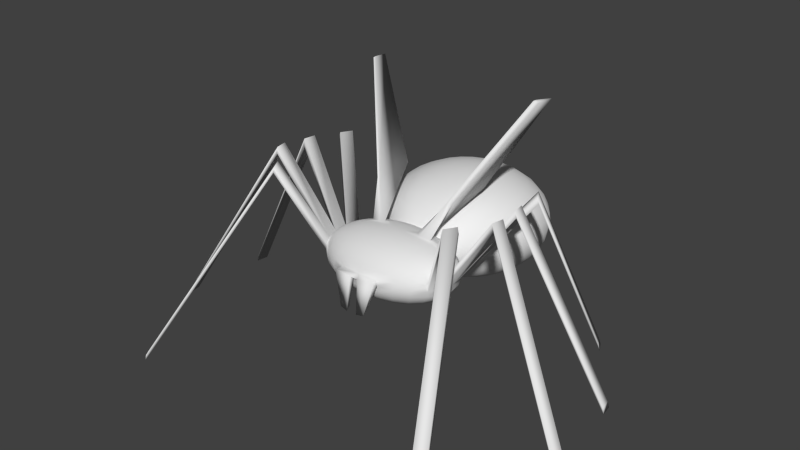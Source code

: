 # Source: spider.blend  (saved by Blender 2.69.0; exported with 4.5.12 LTS)
import bpy
from mathutils import Matrix  # noqa: F401  (used for matrix-valued properties, if any)

bpy.ops.wm.read_factory_settings(use_empty=True)
scene = bpy.context.scene
scene.name = 'Scene'

# ---- collections
col_collection_1 = bpy.data.collections.new('Collection 1'); scene.collection.children.link(col_collection_1)

# ---- world
world_world = bpy.data.worlds.new('World'); scene.world = world_world
world_world.color = (0.05088, 0.05088, 0.05088)
world_world.use_sun_shadow = False
world_world.sun_shadow_jitter_overblur = 0.0
world_world.cycles.sampling_method = 'MANUAL'
world_world.cycles.sample_map_resolution = 256

# ---- meshes
me_sphere_001 = bpy.data.meshes.new('Sphere.001')
me_sphere_001.from_pydata([(-0.07106, 0.571, 0.2862), (-0.1516, 0.571, 0.2709), (-0.2258, 0.571, 0.246), (-0.2908, 0.571, 0.2125), (-0.3442, 0.571, 0.1716), (-0.3839, 0.571, 0.125), (-0.4083, 0.571, 0.07449), (-0.4165, 0.571, 0.02192), (-0.4083, 0.571, -0.03065), (-0.3839, 0.571, -0.0812), (-0.3442, 0.571, -0.1278), (-0.2908, 0.571, -0.1686), (-0.2258, 0.571, -0.2021), (-0.1516, 0.571, -0.227), (-0.07106, 0.571, -0.2424), (-0.0682, 0.5927, 0.2862), (-0.146, 0.6135, 0.2709), (-0.2177, 0.6327, 0.246), (-0.2805, 0.6496, 0.2125), (-0.332, 0.6634, 0.1716), (-0.3703, 0.6736, 0.125), (-0.3939, 0.68, 0.07449), (-0.4019, 0.6821, 0.02192), (-0.3939, 0.68, -0.03065), (-0.3703, 0.6736, -0.0812), (-0.332, 0.6634, -0.1278), (-0.2805, 0.6496, -0.1686), (-0.2177, 0.6327, -0.2021), (-0.146, 0.6135, -0.227), (-0.0682, 0.5927, -0.2424), (-0.05984, 0.6129, 0.2862), (-0.1296, 0.6531, 0.2709), (-0.1938, 0.6902, 0.246), (-0.2502, 0.7228, 0.2125), (-0.2964, 0.7494, 0.1716), (-0.3307, 0.7693, 0.125), (-0.3519, 0.7815, 0.07449), (-0.359, 0.7856, 0.02192), (-0.3519, 0.7815, -0.03065), (-0.3307, 0.7693, -0.0812), (-0.2964, 0.7494, -0.1278), (-0.2502, 0.7228, -0.1686), (-0.1938, 0.6902, -0.2021), (-0.1296, 0.6531, -0.227), (-0.05984, 0.6129, -0.2424), (-0.04653, 0.6302, 0.2862), (-0.1035, 0.6872, 0.2709), (-0.1559, 0.7396, 0.246), (-0.2019, 0.7856, 0.2125), (-0.2397, 0.8234, 0.1716), (-0.2677, 0.8514, 0.125), (-0.285, 0.8687, 0.07449), (-0.2908, 0.8745, 0.02192), (-0.285, 0.8687, -0.03065), (-0.2677, 0.8514, -0.0812), (-0.2397, 0.8234, -0.1278), (-0.2019, 0.7856, -0.1686), (-0.1559, 0.7396, -0.2021), (-0.1035, 0.6872, -0.227), (-0.04653, 0.6302, -0.2424), (-0.02919, 0.6435, 0.2862), (-0.06945, 0.7133, 0.2709), (-0.1065, 0.7775, 0.246), (-0.1391, 0.8338, 0.2125), (-0.1658, 0.8801, 0.1716), (-0.1856, 0.9144, 0.125), (-0.1978, 0.9356, 0.07449), (-0.2019, 0.9427, 0.02192), (-0.1978, 0.9356, -0.03065), (-0.1856, 0.9144, -0.0812), (-0.1658, 0.8801, -0.1278), (-0.1391, 0.8338, -0.1686), (-0.1065, 0.7775, -0.2021), (-0.06945, 0.7133, -0.227), (-0.02919, 0.6435, -0.2424), (0.01268, 0.571, -0.2476), (-0.008994, 0.6519, 0.2862), (-0.02983, 0.7297, 0.2709), (-0.04904, 0.8013, 0.246), (-0.06587, 0.8642, 0.2125), (-0.07969, 0.9157, 0.1716), (-0.08995, 0.954, 0.125), (-0.09627, 0.9776, 0.07449), (-0.09841, 0.9856, 0.02192), (-0.09627, 0.9776, -0.03065), (-0.08995, 0.954, -0.0812), (-0.07969, 0.9157, -0.1278), (-0.06587, 0.8642, -0.1686), (-0.04904, 0.8013, -0.2021), (-0.02983, 0.7297, -0.227), (-0.008994, 0.6519, -0.2424), (0.01268, 0.6547, 0.2862), (0.01268, 0.7353, 0.2709), (0.01268, 0.8095, 0.246), (0.01268, 0.8745, 0.2125), (0.01268, 0.9279, 0.1716), (0.01268, 0.9675, 0.125), (0.01268, 0.992, 0.07449), (0.01268, 1.0, 0.02192), (0.01268, 0.992, -0.03065), (0.01268, 0.9675, -0.0812), (0.01268, 0.9279, -0.1278), (0.01268, 0.8745, -0.1686), (0.01268, 0.8095, -0.2021), (0.01268, 0.7353, -0.227), (0.01268, 0.6547, -0.2424), (0.03435, 0.6519, 0.2862), (0.05519, 0.7297, 0.2709), (0.0744, 0.8013, 0.246), (0.09123, 0.8642, 0.2125), (0.105, 0.9157, 0.1716), (0.1153, 0.954, 0.125), (0.1216, 0.9776, 0.07449), (0.1238, 0.9856, 0.02192), (0.1216, 0.9776, -0.03065), (0.1153, 0.954, -0.0812), (0.105, 0.9157, -0.1278), (0.09123, 0.8642, -0.1686), (0.0744, 0.8013, -0.2021), (0.05519, 0.7297, -0.227), (0.03435, 0.6519, -0.2424), (0.05455, 0.6435, 0.2862), (0.0948, 0.7133, 0.2709), (0.1319, 0.7775, 0.246), (0.1644, 0.8338, 0.2125), (0.1911, 0.8801, 0.1716), (0.2109, 0.9144, 0.125), (0.2232, 0.9356, 0.07449), (0.2273, 0.9427, 0.02192), (0.2232, 0.9356, -0.03065), (0.2109, 0.9144, -0.0812), (0.1911, 0.8801, -0.1278), (0.1644, 0.8338, -0.1686), (0.1319, 0.7775, -0.2021), (0.0948, 0.7133, -0.227), (0.05455, 0.6435, -0.2424), (0.07189, 0.6302, 0.2862), (0.1288, 0.6872, 0.2709), (0.1813, 0.7396, 0.246), (0.2273, 0.7856, 0.2125), (0.265, 0.8234, 0.1716), (0.2931, 0.8514, 0.125), (0.3103, 0.8687, 0.07449), (0.3162, 0.8745, 0.02192), (0.3103, 0.8687, -0.03065), (0.2931, 0.8514, -0.0812), (0.265, 0.8234, -0.1278), (0.2273, 0.7856, -0.1686), (0.1813, 0.7396, -0.2021), (0.1288, 0.6872, -0.227), (0.07189, 0.6302, -0.2424), (0.08519, 0.6129, 0.2862), (0.1549, 0.6531, 0.2709), (0.2192, 0.6902, 0.246), (0.2755, 0.7228, 0.2125), (0.3217, 0.7494, 0.1716), (0.3561, 0.7693, 0.125), (0.3772, 0.7815, 0.07449), (0.3844, 0.7856, 0.02192), (0.3772, 0.7815, -0.03065), (0.3561, 0.7693, -0.0812), (0.3217, 0.7494, -0.1278), (0.2755, 0.7228, -0.1686), (0.2192, 0.6902, -0.2021), (0.1549, 0.6531, -0.227), (0.08519, 0.6129, -0.2424), (0.09356, 0.5927, 0.2862), (0.1713, 0.6135, 0.2709), (0.243, 0.6327, 0.246), (0.3058, 0.6496, 0.2125), (0.3574, 0.6634, 0.1716), (0.3957, 0.6736, 0.125), (0.4193, 0.68, 0.07449), (0.4273, 0.6821, 0.02192), (0.4193, 0.68, -0.03065), (0.3957, 0.6736, -0.0812), (0.3574, 0.6634, -0.1278), (0.3058, 0.6496, -0.1686), (0.243, 0.6327, -0.2021), (0.1713, 0.6135, -0.227), (0.09356, 0.5927, -0.2424), (0.09641, 0.571, 0.2862), (0.1769, 0.571, 0.2709), (0.2511, 0.571, 0.246), (0.3162, 0.571, 0.2125), (0.3696, 0.571, 0.1716), (0.4092, 0.571, 0.125), (0.4336, 0.571, 0.07449), (0.4419, 0.571, 0.02192), (0.4336, 0.571, -0.03065), (0.4092, 0.571, -0.0812), (0.3696, 0.571, -0.1278), (0.3162, 0.571, -0.1686), (0.2511, 0.571, -0.2021), (0.1769, 0.571, -0.227), (0.09641, 0.571, -0.2424), (0.09356, 0.5493, 0.2862), (0.1713, 0.5285, 0.2709), (0.243, 0.5093, 0.246), (0.3058, 0.4925, 0.2125), (0.3574, 0.4786, 0.1716), (0.3957, 0.4684, 0.125), (0.4193, 0.4621, 0.07449), (0.4273, 0.4599, 0.02192), (0.4193, 0.4621, -0.03065), (0.3957, 0.4684, -0.0812), (0.3574, 0.4786, -0.1278), (0.3058, 0.4925, -0.1686), (0.243, 0.5093, -0.2021), (0.1713, 0.5285, -0.227), (0.09356, 0.5493, -0.2424), (0.08519, 0.5291, 0.2862), (0.1549, 0.4889, 0.2709), (0.2192, 0.4518, 0.246), (0.2755, 0.4193, 0.2125), (0.3217, 0.3926, 0.1716), (0.3561, 0.3727, 0.125), (0.3772, 0.3605, 0.07449), (0.3844, 0.3564, 0.02192), (0.3772, 0.3605, -0.03065), (0.3561, 0.3727, -0.0812), (0.3217, 0.3926, -0.1278), (0.2755, 0.4193, -0.1686), (0.2192, 0.4518, -0.2021), (0.1549, 0.4889, -0.227), (0.08519, 0.5291, -0.2424), (0.07189, 0.5118, 0.2862), (0.1288, 0.4549, 0.2709), (0.1813, 0.4024, 0.246), (0.2273, 0.3564, 0.2125), (0.265, 0.3187, 0.1716), (0.2931, 0.2906, 0.125), (0.3103, 0.2733, 0.07449), (0.3162, 0.2675, 0.02192), (0.3103, 0.2733, -0.03065), (0.2931, 0.2906, -0.0812), (0.265, 0.3187, -0.1278), (0.2273, 0.3564, -0.1686), (0.1813, 0.4024, -0.2021), (0.1288, 0.4549, -0.227), (0.07189, 0.5118, -0.2424), (0.05455, 0.4985, 0.2862), (0.0948, 0.4288, 0.2709), (0.1319, 0.3645, 0.246), (0.1644, 0.3082, 0.2125), (0.1911, 0.2619, 0.1716), (0.2109, 0.2276, 0.125), (0.2232, 0.2064, 0.07449), (0.2273, 0.1993, 0.02192), (0.2232, 0.2064, -0.03065), (0.2109, 0.2276, -0.0812), (0.1911, 0.2619, -0.1278), (0.1644, 0.3082, -0.1686), (0.1319, 0.3645, -0.2021), (0.0948, 0.4288, -0.227), (0.05455, 0.4985, -0.2424), (0.03435, 0.4901, 0.2862), (0.05519, 0.4124, 0.2709), (0.07439, 0.3407, 0.246), (0.09123, 0.2779, 0.2125), (0.105, 0.2263, 0.1716), (0.1153, 0.188, 0.125), (0.1216, 0.1644, 0.07449), (0.1238, 0.1564, 0.02192), (0.1216, 0.1644, -0.03065), (0.1153, 0.188, -0.0812), (0.105, 0.2263, -0.1278), (0.09123, 0.2779, -0.1686), (0.07439, 0.3407, -0.2021), (0.05519, 0.4124, -0.227), (0.03435, 0.4901, -0.2424), (0.01268, 0.4873, 0.2862), (0.01268, 0.4068, 0.2709), (0.01268, 0.3326, 0.246), (0.01268, 0.2675, 0.2125), (0.01268, 0.2141, 0.1716), (0.01268, 0.1745, 0.125), (0.01268, 0.15, 0.07449), (0.01268, 0.1418, 0.02192), (0.01268, 0.15, -0.03065), (0.01268, 0.1745, -0.0812), (0.01268, 0.2141, -0.1278), (0.01268, 0.2675, -0.1686), (0.01268, 0.3326, -0.2021), (0.01268, 0.4068, -0.227), (0.01268, 0.4873, -0.2424), (-0.008994, 0.4901, 0.2862), (-0.02983, 0.4124, 0.2709), (-0.04904, 0.3407, 0.246), (-0.06587, 0.2779, 0.2125), (-0.07969, 0.2263, 0.1716), (-0.08995, 0.188, 0.125), (-0.09627, 0.1644, 0.07449), (-0.09841, 0.1564, 0.02192), (-0.09627, 0.1644, -0.03065), (-0.08995, 0.188, -0.0812), (-0.07969, 0.2263, -0.1278), (-0.06587, 0.2779, -0.1686), (-0.04904, 0.3407, -0.2021), (-0.02983, 0.4124, -0.227), (-0.008994, 0.4901, -0.2424), (-0.02919, 0.4985, 0.2862), (-0.06945, 0.4288, 0.2709), (-0.1065, 0.3645, 0.246), (-0.1391, 0.3082, 0.2125), (-0.1658, 0.2619, 0.1716), (-0.1856, 0.2276, 0.125), (-0.1978, 0.2064, 0.07449), (-0.2019, 0.1993, 0.02192), (-0.1978, 0.2064, -0.03065), (-0.1856, 0.2276, -0.0812), (-0.1658, 0.2619, -0.1278), (-0.1391, 0.3082, -0.1686), (-0.1065, 0.3645, -0.2021), (-0.06945, 0.4288, -0.227), (-0.02919, 0.4985, -0.2424), (-0.04653, 0.5118, 0.2862), (-0.1035, 0.4549, 0.2709), (-0.1559, 0.4024, 0.246), (-0.2019, 0.3564, 0.2125), (-0.2397, 0.3187, 0.1716), (-0.2677, 0.2906, 0.125), (-0.285, 0.2733, 0.07449), (-0.2908, 0.2675, 0.02192), (-0.285, 0.2733, -0.03065), (-0.2677, 0.2906, -0.0812), (-0.2397, 0.3187, -0.1278), (-0.2019, 0.3564, -0.1686), (-0.1559, 0.4024, -0.2021), (-0.1035, 0.4549, -0.227), (-0.04653, 0.5118, -0.2424), (0.01268, 0.571, 0.2914), (-0.05984, 0.5291, 0.2862), (-0.1296, 0.4889, 0.2709), (-0.1938, 0.4518, 0.246), (-0.2502, 0.4193, 0.2125), (-0.2964, 0.3926, 0.1716), (-0.3307, 0.3727, 0.125), (-0.3519, 0.3605, 0.07449), (-0.359, 0.3564, 0.02192), (-0.3519, 0.3605, -0.03065), (-0.3307, 0.3727, -0.0812), (-0.2964, 0.3926, -0.1278), (-0.2502, 0.4193, -0.1686), (-0.1938, 0.4518, -0.2021), (-0.1296, 0.4889, -0.227), (-0.05984, 0.5291, -0.2424), (-0.0682, 0.5493, 0.2862), (-0.146, 0.5285, 0.2709), (-0.2177, 0.5093, 0.246), (-0.2805, 0.4925, 0.2125), (-0.332, 0.4786, 0.1716), (-0.3703, 0.4684, 0.125), (-0.3939, 0.4621, 0.07449), (-0.4019, 0.4599, 0.02192), (-0.3939, 0.4621, -0.03065), (-0.3703, 0.4684, -0.0812), (-0.332, 0.4786, -0.1278), (-0.2805, 0.4925, -0.1686), (-0.2177, 0.5093, -0.2021), (-0.146, 0.5285, -0.227), (-0.0682, 0.5493, -0.2424), (-0.07151, 1.49e-07, 0.1602), (-0.1402, 1.49e-07, 0.1509), (-0.2035, 1.49e-07, 0.1358), (-0.259, 1.49e-07, 0.1155), (-0.3045, 1.49e-07, 0.09072), (-0.3384, 1.49e-07, 0.06249), (-0.3592, 1.49e-07, 0.03186), (-0.3662, 1.49e-07, 1.118e-08), (-0.3612, 1.49e-07, -0.03186), (-0.3428, 1.49e-07, -0.06249), (-0.3145, 1.49e-07, -0.09072), (-0.2731, 1.49e-07, -0.1155), (-0.2233, 1.49e-07, -0.1358), (-0.1487, 1.49e-07, -0.1509), (-0.07358, 1.49e-07, -0.1602), (-0.06908, 0.01246, 0.1602), (-0.1354, 0.02445, 0.1509), (-0.1966, 0.03549, 0.1358), (-0.2502, 0.04517, 0.1155), (-0.2941, 0.05312, 0.09072), (-0.3268, 0.05902, 0.06249), (-0.349, 0.06265, 0.03186), (-0.3566, 0.06388, 1.118e-08), (-0.3517, 0.06265, -0.03186), (-0.3372, 0.05902, -0.06249), (-0.3106, 0.05312, -0.09072), (-0.2719, 0.04517, -0.1155), (-0.214, 0.03549, -0.1358), (-0.1424, 0.02445, -0.1509), (-0.07043, 0.01246, -0.1602), (-0.06194, 0.02408, 0.1602), (-0.1214, 0.04723, 0.1509), (-0.1762, 0.06856, 0.1358), (-0.2243, 0.08726, 0.1155), (-0.2637, 0.1026, 0.09072), (-0.2952, 0.114, 0.06249), (-0.3156, 0.121, 0.03186), (-0.327, 0.1234, 1.118e-08), (-0.3243, 0.121, -0.03186), (-0.3114, 0.114, -0.06249), (-0.2903, 0.1026, -0.09072), (-0.2439, 0.08726, -0.1155), (-0.1887, 0.06856, -0.1358), (-0.1265, 0.04723, -0.1509), (-0.06263, 0.02408, -0.1602), (-0.05059, 0.03405, 0.1602), (-0.09916, 0.06679, 0.1509), (-0.1439, 0.09696, 0.1358), (-0.1832, 0.1234, 0.1155), (-0.2154, 0.1451, 0.09072), (-0.2414, 0.1612, 0.06249), (-0.2618, 0.1712, 0.03186), (-0.2753, 0.1745, 1.118e-08), (-0.2728, 0.1712, -0.03186), (-0.2561, 0.1612, -0.06249), (-0.2291, 0.1451, -0.09072), (-0.1933, 0.1234, -0.1155), (-0.1503, 0.09696, -0.1358), (-0.1022, 0.06679, -0.1509), (-0.05078, 0.03405, -0.1602), (-0.0358, 0.0417, 0.1602), (-0.07014, 0.0818, 0.1509), (-0.1018, 0.1188, 0.1358), (-0.1295, 0.1511, 0.1155), (-0.1543, 0.1777, 0.09072), (-0.174, 0.1975, 0.06249), (-0.185, 0.2096, 0.03186), (-0.1888, 0.2138, 1.118e-08), (-0.185, 0.2096, -0.03186), (-0.174, 0.1975, -0.06249), (-0.1562, 0.1777, -0.09072), (-0.1324, 0.1511, -0.1155), (-0.1036, 0.1188, -0.1358), (-0.07099, 0.0818, -0.1509), (-0.0358, 0.0417, -0.1602), (-0.01857, 0.04651, 0.1602), (-0.03634, 0.09124, 0.1509), (-0.05273, 0.1325, 0.1358), (-0.06709, 0.1686, 0.1155), (-0.07887, 0.1982, 0.09072), (-0.08763, 0.2203, 0.06249), (-0.09302, 0.2338, 0.03186), (-0.09484, 0.2384, 1.118e-08), (-0.09302, 0.2338, -0.03186), (-0.08763, 0.2203, -0.06249), (-0.07887, 0.1982, -0.09072), (-0.06709, 0.1686, -0.1155), (-0.05273, 0.1325, -0.1358), (-0.03634, 0.09124, -0.1509), (-0.01857, 0.04651, -0.1602), (-0.01857, -0.04651, 0.1602), (-0.03634, -0.09124, 0.1509), (-0.05273, -0.1325, 0.1358), (-0.06709, -0.1686, 0.1155), (-0.07887, -0.1982, 0.09072), (-0.08763, -0.2203, 0.06249), (-0.09302, -0.2338, 0.03186), (-0.09485, -0.2384, 1.118e-08), (-0.09302, -0.2338, -0.03186), (-0.08763, -0.2203, -0.06249), (-0.07887, -0.1982, -0.09072), (-0.06892, -0.1686, -0.1155), (-0.05273, -0.1325, -0.1358), (-0.03634, -0.09124, -0.1509), (-0.01857, -0.04651, -0.1602), (-0.0358, -0.0417, 0.1602), (-0.07014, -0.0818, 0.1509), (-0.1018, -0.1188, 0.1358), (-0.1295, -0.1511, 0.1155), (-0.1523, -0.1777, 0.09072), (-0.1692, -0.1975, 0.06249), (-0.1796, -0.2096, 0.03186), (-0.1832, -0.2138, 1.118e-08), (-0.1796, -0.2096, -0.03186), (-0.1692, -0.1975, -0.06249), (-0.1523, -0.1777, -0.09072), (-0.1315, -0.1511, -0.1155), (-0.1036, -0.1188, -0.1358), (-0.07099, -0.0818, -0.1509), (-0.0358, -0.0417, -0.1602), (-0.05059, -0.03405, 0.1602), (-0.09916, -0.06679, 0.1509), (-0.1439, -0.09696, 0.1358), (-0.1832, -0.1234, 0.1155), (-0.2154, -0.1451, 0.09072), (-0.2393, -0.1612, 0.06249), (-0.254, -0.1712, 0.03186), (-0.259, -0.1745, 1.118e-08), (-0.254, -0.1712, -0.03186), (-0.2393, -0.1612, -0.06249), (-0.2174, -0.1451, -0.09072), (-0.1869, -0.1234, -0.1155), (-0.1503, -0.09696, -0.1358), (-0.1022, -0.06679, -0.1509), (-0.05078, -0.03405, -0.1602), (-0.06194, -0.02408, 0.1602), (-0.1214, -0.04723, 0.1509), (-0.1762, -0.06856, 0.1358), (-0.2243, -0.08726, 0.1155), (-0.2637, -0.1026, 0.09072), (-0.293, -0.114, 0.06249), (-0.3111, -0.121, 0.03186), (-0.3172, -0.1234, 1.118e-08), (-0.3111, -0.121, -0.03186), (-0.293, -0.114, -0.06249), (-0.2659, -0.1026, -0.09072), (-0.233, -0.08726, -0.1155), (-0.188, -0.06856, -0.1358), (-0.1265, -0.04723, -0.1509), (-0.06263, -0.02408, -0.1602), (-0.06908, -0.01246, 0.1602), (-0.1354, -0.02445, 0.1509), (-0.1966, -0.03549, 0.1358), (-0.2502, -0.04517, 0.1155), (-0.2941, -0.05312, 0.09072), (-0.3268, -0.05902, 0.06249), (-0.347, -0.06265, 0.03186), (-0.3537, -0.06388, 1.118e-08), (-0.347, -0.06265, -0.03186), (-0.3289, -0.05902, -0.06249), (-0.2981, -0.05312, -0.09072), (-0.2596, -0.04517, -0.1155), (-0.214, -0.03549, -0.1358), (-0.1424, -0.02445, -0.1509), (-0.07043, -0.01246, -0.1602), (-0.6004, 0.3024, 0.403), (-0.608, 0.3037, 0.3712), (-0.5669, 0.3608, 0.403), (-0.5784, 0.3632, 0.3712), (-0.6325, 0.07685, 0.4324), (-0.6395, 0.07685, 0.4005), (-0.6223, 0.1395, 0.4324), (-0.6299, 0.1407, 0.4005), (-0.6511, -0.04071, 0.4448), (-0.6582, -0.04071, 0.413), (-0.6389, -0.1034, 0.4448), (-0.6457, -0.1046, 0.413), (-0.4993, -0.2631, 0.4342), (-0.5419, -0.2059, 0.4024), (-0.4949, 0.5363, 0.7839), (-0.5054, -0.2654, 0.4024), (-0.5352, -0.2047, 0.4342), (-0.2357, 0.4041, 0.3052), (-0.2132, 0.145, 0.3203), (-0.216, 0.1646, 0.3203), (-0.2274, 0.1664, 0.3052), (-0.4753, 0.441, 0.799), (-0.4866, 0.4428, 0.7839), (-0.4724, 0.4214, 0.799), (-0.8135, -0.881, -0.4384), (-0.8196, -0.8834, -0.4703), (-0.8494, -0.8226, -0.4384), (-0.8562, -0.8238, -0.4703), (-1.151, -0.2485, -0.4376), (-1.158, -0.2485, -0.4695), (-1.139, -0.3112, -0.4376), (-1.146, -0.3124, -0.4695), (-1.107, 0.146, -0.428), (-1.114, 0.146, -0.4598), (-1.097, 0.2086, -0.428), (-1.104, 0.2099, -0.4598), (-0.8272, 0.5796, -0.4269), (-0.8348, 0.5808, -0.4588), (-0.7938, 0.638, -0.4269), (-0.8052, 0.6403, -0.4588), (-0.0225, -0.276, 0.02227), (-0.0225, -0.2507, 0.002351), (-0.1154, -0.2719, 0.02944), (-0.1173, -0.2465, 0.009653), (-0.02792, -0.2948, -0.1556), (-0.02792, -0.2769, -0.1378), (-0.06968, -0.2907, -0.1485), (-0.0715, -0.2728, -0.1305), (0.07151, 1.49e-07, 0.1602), (0.1402, 1.49e-07, 0.1509), (0.2035, 1.49e-07, 0.1358), (0.259, 1.49e-07, 0.1155), (0.3045, 1.49e-07, 0.09072), (0.3384, 1.49e-07, 0.06249), (0.3592, 1.49e-07, 0.03186), (0.3662, 1.49e-07, 1.118e-08), (0.3612, 1.49e-07, -0.03186), (0.3428, 1.49e-07, -0.06249), (0.3145, 1.49e-07, -0.09072), (0.2731, 1.49e-07, -0.1155), (0.2233, 1.49e-07, -0.1358), (0.1487, 1.49e-07, -0.1509), (0.07358, 1.49e-07, -0.1602), (0.06908, 0.01246, 0.1602), (0.1354, 0.02445, 0.1509), (0.1966, 0.03549, 0.1358), (0.2502, 0.04517, 0.1155), (0.2941, 0.05312, 0.09072), (0.3268, 0.05902, 0.06249), (0.349, 0.06265, 0.03186), (0.3566, 0.06388, 1.118e-08), (0.3517, 0.06265, -0.03186), (0.3372, 0.05902, -0.06249), (0.3106, 0.05312, -0.09072), (0.2719, 0.04517, -0.1155), (0.214, 0.03549, -0.1358), (0.1424, 0.02445, -0.1509), (0.07043, 0.01246, -0.1602), (0.06194, 0.02408, 0.1602), (0.1214, 0.04723, 0.1509), (0.1762, 0.06856, 0.1358), (0.2243, 0.08726, 0.1155), (0.2637, 0.1026, 0.09072), (0.2952, 0.114, 0.06249), (0.3156, 0.121, 0.03186), (0.327, 0.1234, 1.118e-08), (0.3243, 0.121, -0.03186), (0.3114, 0.114, -0.06249), (0.2903, 0.1026, -0.09072), (0.2439, 0.08726, -0.1155), (0.1887, 0.06856, -0.1358), (0.1265, 0.04723, -0.1509), (0.06263, 0.02408, -0.1602), (0.05059, 0.03405, 0.1602), (0.09916, 0.06679, 0.1509), (0.1439, 0.09696, 0.1358), (0.1832, 0.1234, 0.1155), (0.2154, 0.1451, 0.09072), (0.2414, 0.1612, 0.06249), (0.2618, 0.1712, 0.03186), (0.2753, 0.1745, 1.118e-08), (0.2728, 0.1712, -0.03186), (0.2561, 0.1612, -0.06249), (0.2291, 0.1451, -0.09072), (0.1933, 0.1234, -0.1155), (0.1503, 0.09696, -0.1358), (0.1022, 0.06679, -0.1509), (0.05078, 0.03405, -0.1602), (0.0358, 0.0417, 0.1602), (0.07014, 0.0818, 0.1509), (0.1018, 0.1188, 0.1358), (0.1295, 0.1511, 0.1155), (0.1543, 0.1777, 0.09072), (0.174, 0.1975, 0.06249), (0.185, 0.2096, 0.03186), (0.1888, 0.2138, 1.118e-08), (0.185, 0.2096, -0.03186), (0.174, 0.1975, -0.06249), (0.1562, 0.1777, -0.09072), (0.1324, 0.1511, -0.1155), (0.1036, 0.1188, -0.1358), (0.07099, 0.0818, -0.1509), (0.0358, 0.0417, -0.1602), (7.944e-05, 1.49e-07, -0.1633), (0.01857, 0.04651, 0.1602), (0.03634, 0.09124, 0.1509), (0.05273, 0.1325, 0.1358), (0.06709, 0.1686, 0.1155), (0.07887, 0.1982, 0.09072), (0.08763, 0.2203, 0.06249), (0.09302, 0.2338, 0.03186), (0.09484, 0.2384, 1.118e-08), (0.09302, 0.2338, -0.03186), (0.08763, 0.2203, -0.06249), (0.07887, 0.1982, -0.09072), (0.06709, 0.1686, -0.1155), (0.05273, 0.1325, -0.1358), (0.03634, 0.09124, -0.1509), (0.01857, 0.04651, -0.1602), (7.942e-05, 0.04815, 0.1602), (7.942e-05, 0.09445, 0.1509), (7.941e-05, 0.1371, 0.1358), (7.939e-05, 0.1745, 0.1155), (7.944e-05, 0.2052, 0.09072), (7.939e-05, 0.228, 0.06249), (7.942e-05, 0.2421, 0.03186), (7.939e-05, 0.2468, 1.118e-08), (7.939e-05, 0.2421, -0.03186), (7.942e-05, 0.228, -0.06249), (7.944e-05, 0.2052, -0.09072), (7.939e-05, 0.1745, -0.1155), (7.941e-05, 0.1371, -0.1358), (7.944e-05, 0.09445, -0.1509), (7.942e-05, 0.04815, -0.1602), (7.947e-05, -0.04815, 0.1602), (7.95e-05, -0.09445, 0.1509), (7.956e-05, -0.1371, 0.1358), (7.96e-05, -0.1745, 0.1155), (7.959e-05, -0.2052, 0.09072), (7.963e-05, -0.228, 0.06249), (7.963e-05, -0.2421, 0.03186), (7.968e-05, -0.2468, 1.118e-08), (7.966e-05, -0.2421, -0.03186), (7.959e-05, -0.228, -0.06249), (7.959e-05, -0.2052, -0.09072), (0.00183, -0.1745, -0.1155), (7.956e-05, -0.1371, -0.1358), (7.951e-05, -0.09445, -0.1509), (7.95e-05, -0.04815, -0.1602), (0.01857, -0.04651, 0.1602), (0.03634, -0.09124, 0.1509), (0.05273, -0.1325, 0.1358), (0.06709, -0.1686, 0.1155), (0.07887, -0.1982, 0.09072), (0.08763, -0.2203, 0.06249), (0.09302, -0.2338, 0.03186), (0.09485, -0.2384, 1.118e-08), (0.09302, -0.2338, -0.03186), (0.08763, -0.2203, -0.06249), (0.07887, -0.1982, -0.09072), (0.06892, -0.1686, -0.1155), (0.05273, -0.1325, -0.1358), (0.03634, -0.09124, -0.1509), (0.01857, -0.04651, -0.1602), (0.0358, -0.0417, 0.1602), (0.07014, -0.0818, 0.1509), (0.1018, -0.1188, 0.1358), (0.1295, -0.1511, 0.1155), (0.1523, -0.1777, 0.09072), (0.1692, -0.1975, 0.06249), (0.1796, -0.2096, 0.03186), (0.1832, -0.2138, 1.118e-08), (0.1796, -0.2096, -0.03186), (0.1692, -0.1975, -0.06249), (0.1523, -0.1777, -0.09072), (0.1315, -0.1511, -0.1155), (0.1036, -0.1188, -0.1358), (0.07099, -0.0818, -0.1509), (0.0358, -0.0417, -0.1602), (0.05059, -0.03405, 0.1602), (0.09916, -0.06679, 0.1509), (0.1439, -0.09696, 0.1358), (0.1832, -0.1234, 0.1155), (0.2154, -0.1451, 0.09072), (0.2393, -0.1612, 0.06249), (0.254, -0.1712, 0.03186), (0.259, -0.1745, 1.118e-08), (0.254, -0.1712, -0.03186), (0.2393, -0.1612, -0.06249), (0.2174, -0.1451, -0.09072), (0.1869, -0.1234, -0.1155), (0.1503, -0.09696, -0.1358), (0.1022, -0.06679, -0.1509), (0.05078, -0.03405, -0.1602), (7.956e-05, 8.941e-08, 0.1633), (0.06194, -0.02408, 0.1602), (0.1214, -0.04723, 0.1509), (0.1762, -0.06856, 0.1358), (0.2243, -0.08726, 0.1155), (0.2637, -0.1026, 0.09072), (0.293, -0.114, 0.06249), (0.3111, -0.121, 0.03186), (0.3172, -0.1234, 1.118e-08), (0.3111, -0.121, -0.03186), (0.293, -0.114, -0.06249), (0.2659, -0.1026, -0.09072), (0.233, -0.08726, -0.1155), (0.188, -0.06856, -0.1358), (0.1265, -0.04723, -0.1509), (0.06263, -0.02408, -0.1602), (0.06908, -0.01246, 0.1602), (0.1354, -0.02445, 0.1509), (0.1966, -0.03549, 0.1358), (0.2502, -0.04517, 0.1155), (0.2941, -0.05312, 0.09072), (0.3268, -0.05902, 0.06249), (0.347, -0.06265, 0.03186), (0.3537, -0.06388, 1.118e-08), (0.347, -0.06265, -0.03186), (0.3289, -0.05902, -0.06249), (0.2981, -0.05312, -0.09072), (0.2596, -0.04517, -0.1155), (0.214, -0.03549, -0.1358), (0.1424, -0.02445, -0.1509), (0.07043, -0.01246, -0.1602), (0.6004, 0.3024, 0.403), (0.608, 0.3037, 0.3712), (0.5669, 0.3608, 0.403), (0.5784, 0.3632, 0.3712), (0.6325, 0.07685, 0.4324), (0.6395, 0.07685, 0.4005), (0.6223, 0.1395, 0.4324), (0.6299, 0.1407, 0.4005), (0.6511, -0.04071, 0.4448), (0.6582, -0.04071, 0.413), (0.6389, -0.1034, 0.4448), (0.6457, -0.1046, 0.413), (0.4993, -0.2631, 0.4342), (0.5419, -0.2059, 0.4024), (0.4949, 0.5363, 0.7839), (0.5054, -0.2654, 0.4024), (0.5352, -0.2047, 0.4342), (0.2357, 0.4041, 0.3052), (0.2132, 0.145, 0.3203), (0.216, 0.1646, 0.3203), (0.2274, 0.1664, 0.3052), (0.4753, 0.441, 0.799), (0.4866, 0.4428, 0.7839), (0.4724, 0.4214, 0.799), (0.8135, -0.881, -0.4384), (0.8196, -0.8834, -0.4703), (0.8494, -0.8226, -0.4384), (0.8562, -0.8238, -0.4703), (1.151, -0.2485, -0.4376), (1.158, -0.2485, -0.4695), (1.139, -0.3112, -0.4376), (1.146, -0.3124, -0.4695), (1.107, 0.146, -0.428), (1.114, 0.146, -0.4598), (1.097, 0.2086, -0.428), (1.104, 0.2099, -0.4598), (0.8272, 0.5796, -0.4269), (0.8348, 0.5808, -0.4588), (0.7938, 0.638, -0.4269), (0.8052, 0.6403, -0.4588), (0.0225, -0.276, 0.02227), (0.0225, -0.2507, 0.002351), (0.1154, -0.2719, 0.02944), (0.1173, -0.2465, 0.009653), (0.02792, -0.2948, -0.1556), (0.02792, -0.2769, -0.1378), (0.06968, -0.2907, -0.1485), (0.0715, -0.2728, -0.1305)], [], [(8, 7, 22, 23), (6, 5, 20, 21), (4, 3, 18, 19), (2, 1, 16, 17), (13, 12, 27, 28), (11, 10, 25, 26), (9, 8, 23, 24), (7, 6, 21, 22), (5, 4, 19, 20), (3, 2, 17, 18), (14, 13, 28, 29), (1, 0, 15, 16), (12, 11, 26, 27), (10, 9, 24, 25), (18, 17, 32, 33), (29, 28, 43, 44), (16, 15, 30, 31), (27, 26, 41, 42), (25, 24, 39, 40), (23, 22, 37, 38), (21, 20, 35, 36), (19, 18, 33, 34), (17, 16, 31, 32), (28, 27, 42, 43), (26, 25, 40, 41), (24, 23, 38, 39), (22, 21, 36, 37), (20, 19, 34, 35), (33, 32, 47, 48), (44, 43, 58, 59), (31, 30, 45, 46), (42, 41, 56, 57), (40, 39, 54, 55), (38, 37, 52, 53), (36, 35, 50, 51), (34, 33, 48, 49), (32, 31, 46, 47), (43, 42, 57, 58), (41, 40, 55, 56), (39, 38, 53, 54), (37, 36, 51, 52), (35, 34, 49, 50), (48, 47, 62, 63), (59, 58, 73, 74), (46, 45, 60, 61), (57, 56, 71, 72), (55, 54, 69, 70), (53, 52, 67, 68), (51, 50, 65, 66), (49, 48, 63, 64), (47, 46, 61, 62), (58, 57, 72, 73), (56, 55, 70, 71), (54, 53, 68, 69), (52, 51, 66, 67), (50, 49, 64, 65), (63, 62, 78, 79), (74, 73, 89, 90), (61, 60, 76, 77), (72, 71, 87, 88), (70, 69, 85, 86), (68, 67, 83, 84), (66, 65, 81, 82), (64, 63, 79, 80), (62, 61, 77, 78), (73, 72, 88, 89), (71, 70, 86, 87), (69, 68, 84, 85), (67, 66, 82, 83), (65, 64, 80, 81), (79, 78, 93, 94), (90, 89, 104, 105), (77, 76, 91, 92), (88, 87, 102, 103), (86, 85, 100, 101), (84, 83, 98, 99), (82, 81, 96, 97), (80, 79, 94, 95), (78, 77, 92, 93), (89, 88, 103, 104), (87, 86, 101, 102), (85, 84, 99, 100), (83, 82, 97, 98), (81, 80, 95, 96), (94, 93, 108, 109), (105, 104, 119, 120), (92, 91, 106, 107), (103, 102, 117, 118), (101, 100, 115, 116), (99, 98, 113, 114), (97, 96, 111, 112), (95, 94, 109, 110), (93, 92, 107, 108), (104, 103, 118, 119), (102, 101, 116, 117), (100, 99, 114, 115), (98, 97, 112, 113), (96, 95, 110, 111), (109, 108, 123, 124), (120, 119, 134, 135), (107, 106, 121, 122), (118, 117, 132, 133), (116, 115, 130, 131), (114, 113, 128, 129), (112, 111, 126, 127), (110, 109, 124, 125), (108, 107, 122, 123), (119, 118, 133, 134), (117, 116, 131, 132), (115, 114, 129, 130), (113, 112, 127, 128), (111, 110, 125, 126), (124, 123, 138, 139), (135, 134, 149, 150), (122, 121, 136, 137), (133, 132, 147, 148), (131, 130, 145, 146), (129, 128, 143, 144), (127, 126, 141, 142), (125, 124, 139, 140), (123, 122, 137, 138), (134, 133, 148, 149), (132, 131, 146, 147), (130, 129, 144, 145), (128, 127, 142, 143), (126, 125, 140, 141), (139, 138, 153, 154), (150, 149, 164, 165), (137, 136, 151, 152), (148, 147, 162, 163), (146, 145, 160, 161), (144, 143, 158, 159), (142, 141, 156, 157), (140, 139, 154, 155), (138, 137, 152, 153), (149, 148, 163, 164), (147, 146, 161, 162), (145, 144, 159, 160), (143, 142, 157, 158), (141, 140, 155, 156), (154, 153, 168, 169), (165, 164, 179, 180), (152, 151, 166, 167), (163, 162, 177, 178), (161, 160, 175, 176), (159, 158, 173, 174), (157, 156, 171, 172), (155, 154, 169, 170), (153, 152, 167, 168), (164, 163, 178, 179), (162, 161, 176, 177), (160, 159, 174, 175), (158, 157, 172, 173), (156, 155, 170, 171), (169, 168, 183, 184), (180, 179, 194, 195), (167, 166, 181, 182), (178, 177, 192, 193), (176, 175, 190, 191), (174, 173, 188, 189), (172, 171, 186, 187), (170, 169, 184, 185), (168, 167, 182, 183), (179, 178, 193, 194), (177, 176, 191, 192), (175, 174, 189, 190), (173, 172, 187, 188), (171, 170, 185, 186), (184, 183, 198, 199), (195, 194, 209, 210), (182, 181, 196, 197), (193, 192, 207, 208), (191, 190, 205, 206), (189, 188, 203, 204), (187, 186, 201, 202), (185, 184, 199, 200), (183, 182, 197, 198), (194, 193, 208, 209), (192, 191, 206, 207), (190, 189, 204, 205), (188, 187, 202, 203), (186, 185, 200, 201), (199, 198, 213, 214), (210, 209, 224, 225), (197, 196, 211, 212), (208, 207, 222, 223), (206, 205, 220, 221), (204, 203, 218, 219), (202, 201, 216, 217), (200, 199, 214, 215), (198, 197, 212, 213), (209, 208, 223, 224), (207, 206, 221, 222), (205, 204, 219, 220), (203, 202, 217, 218), (201, 200, 215, 216), (214, 213, 228, 229), (225, 224, 239, 240), (212, 211, 226, 227), (223, 222, 237, 238), (221, 220, 235, 236), (219, 218, 233, 234), (217, 216, 231, 232), (215, 214, 229, 230), (213, 212, 227, 228), (224, 223, 238, 239), (222, 221, 236, 237), (220, 219, 234, 235), (218, 217, 232, 233), (216, 215, 230, 231), (229, 228, 243, 244), (240, 239, 254, 255), (227, 226, 241, 242), (238, 237, 252, 253), (236, 235, 250, 251), (234, 233, 248, 249), (232, 231, 246, 247), (230, 229, 244, 245), (228, 227, 242, 243), (239, 238, 253, 254), (237, 236, 251, 252), (235, 234, 249, 250), (233, 232, 247, 248), (231, 230, 245, 246), (244, 243, 258, 259), (255, 254, 269, 270), (242, 241, 256, 257), (253, 252, 267, 268), (251, 250, 265, 266), (249, 248, 263, 264), (247, 246, 261, 262), (245, 244, 259, 260), (243, 242, 257, 258), (254, 253, 268, 269), (252, 251, 266, 267), (250, 249, 264, 265), (248, 247, 262, 263), (246, 245, 260, 261), (259, 258, 273, 274), (270, 269, 284, 285), (257, 256, 271, 272), (268, 267, 282, 283), (266, 265, 280, 281), (264, 263, 278, 279), (262, 261, 276, 277), (260, 259, 274, 275), (258, 257, 272, 273), (269, 268, 283, 284), (267, 266, 281, 282), (265, 264, 279, 280), (263, 262, 277, 278), (261, 260, 275, 276), (274, 273, 288, 289), (285, 284, 299, 300), (272, 271, 286, 287), (283, 282, 297, 298), (281, 280, 295, 296), (279, 278, 293, 294), (277, 276, 291, 292), (275, 274, 289, 290), (273, 272, 287, 288), (284, 283, 298, 299), (282, 281, 296, 297), (280, 279, 294, 295), (278, 277, 292, 293), (276, 275, 290, 291), (289, 288, 303, 304), (300, 299, 314, 315), (287, 286, 301, 302), (298, 297, 312, 313), (296, 295, 310, 311), (294, 293, 308, 309), (292, 291, 306, 307), (290, 289, 304, 305), (288, 287, 302, 303), (299, 298, 313, 314), (297, 296, 311, 312), (295, 294, 309, 310), (293, 292, 307, 308), (291, 290, 305, 306), (304, 303, 318, 319), (315, 314, 329, 330), (302, 301, 316, 317), (313, 312, 327, 328), (311, 310, 325, 326), (309, 308, 323, 324), (307, 306, 321, 322), (305, 304, 319, 320), (303, 302, 317, 318), (314, 313, 328, 329), (312, 311, 326, 327), (310, 309, 324, 325), (308, 307, 322, 323), (306, 305, 320, 321), (319, 318, 334, 335), (330, 329, 345, 346), (317, 316, 332, 333), (328, 327, 343, 344), (326, 325, 341, 342), (324, 323, 339, 340), (322, 321, 337, 338), (320, 319, 335, 336), (318, 317, 333, 334), (329, 328, 344, 345), (327, 326, 342, 343), (325, 324, 340, 341), (323, 322, 338, 339), (321, 320, 336, 337), (335, 334, 349, 350), (346, 345, 360, 361), (333, 332, 347, 348), (344, 343, 358, 359), (342, 341, 356, 357), (340, 339, 354, 355), (338, 337, 352, 353), (336, 335, 350, 351), (334, 333, 348, 349), (345, 344, 359, 360), (343, 342, 357, 358), (341, 340, 355, 356), (339, 338, 353, 354), (337, 336, 351, 352), (75, 14, 29), (0, 331, 15), (75, 29, 44), (15, 331, 30), (75, 44, 59), (30, 331, 45), (75, 59, 74), (45, 331, 60), (75, 74, 90), (60, 331, 76), (75, 90, 105), (76, 331, 91), (75, 105, 120), (91, 331, 106), (75, 120, 135), (106, 331, 121), (75, 135, 150), (121, 331, 136), (75, 150, 165), (136, 331, 151), (75, 165, 180), (151, 331, 166), (75, 180, 195), (166, 331, 181), (75, 195, 210), (181, 331, 196), (75, 210, 225), (196, 331, 211), (75, 225, 240), (211, 331, 226), (75, 240, 255), (226, 331, 241), (75, 255, 270), (241, 331, 256), (75, 270, 285), (256, 331, 271), (75, 285, 300), (271, 331, 286), (75, 300, 315), (286, 331, 301), (75, 315, 330), (301, 331, 316), (75, 330, 346), (316, 331, 332), (75, 346, 361), (332, 331, 347), (350, 349, 2, 3), (361, 360, 13, 14), (348, 347, 0, 1), (359, 358, 11, 12), (357, 356, 9, 10), (355, 354, 7, 8), (353, 352, 5, 6), (351, 350, 3, 4), (75, 361, 14), (349, 348, 1, 2), (360, 359, 12, 13), (347, 331, 0), (358, 357, 10, 11), (356, 355, 8, 9), (354, 353, 6, 7), (352, 351, 4, 5), (367, 366, 381, 382), (365, 364, 379, 380), (376, 375, 390, 391), (363, 362, 377, 378), (374, 373, 388, 389), (372, 371, 386, 387), (370, 369, 384, 385), (368, 367, 382, 383), (366, 365, 380, 381), (364, 363, 378, 379), (375, 374, 389, 390), (373, 372, 387, 388), (371, 370, 385, 386), (368, 383, 533, 531), (388, 387, 402, 403), (386, 385, 400, 401), (383, 398, 529, 527), (382, 381, 396, 397), (380, 379, 394, 395), (391, 390, 405, 406), (378, 377, 392, 393), (389, 388, 403, 404), (387, 386, 401, 402), (385, 384, 399, 400), (383, 382, 397, 398), (381, 380, 395, 396), (379, 378, 393, 394), (390, 389, 404, 405), (403, 402, 417, 418), (401, 400, 415, 416), (399, 398, 413, 414), (397, 396, 411, 412), (395, 394, 409, 410), (406, 405, 420, 421), (393, 392, 407, 408), (404, 403, 418, 419), (402, 401, 416, 417), (400, 399, 414, 415), (398, 397, 412, 413), (396, 395, 410, 411), (545, 546, 548, 550), (405, 404, 419, 420), (418, 417, 432, 433), (416, 415, 430, 431), (414, 413, 428, 429), (412, 411, 426, 427), (410, 409, 424, 425), (421, 420, 435, 436), (408, 407, 422, 423), (419, 418, 433, 434), (417, 416, 431, 432), (415, 414, 429, 430), (413, 412, 427, 428), (411, 410, 425, 426), (409, 408, 423, 424), (420, 419, 434, 435), (433, 432, 447, 448), (431, 430, 445, 446), (429, 428, 443, 444), (427, 426, 441, 442), (425, 424, 439, 440), (436, 435, 450, 451), (423, 422, 437, 438), (434, 433, 448, 449), (432, 431, 446, 447), (430, 429, 444, 445), (428, 427, 442, 443), (426, 425, 440, 441), (424, 423, 438, 439), (435, 434, 449, 450), (448, 447, 676, 677), (446, 445, 674, 675), (444, 443, 672, 673), (442, 441, 670, 671), (440, 439, 668, 669), (451, 450, 679, 680), (438, 437, 666, 667), (449, 448, 677, 678), (447, 446, 675, 676), (445, 444, 673, 674), (443, 442, 671, 672), (441, 440, 669, 670), (439, 438, 667, 668), (450, 449, 678, 679), (692, 691, 462, 463), (690, 689, 460, 461), (687, 458, 569, 567), (686, 685, 456, 457), (684, 683, 454, 455), (695, 694, 465, 466), (682, 681, 452, 453), (693, 692, 463, 464), (691, 690, 461, 462), (689, 688, 459, 460), (687, 686, 457, 458), (685, 684, 455, 456), (683, 682, 453, 454), (694, 693, 464, 465), (463, 462, 477, 478), (461, 460, 475, 476), (459, 458, 473, 474), (457, 456, 471, 472), (455, 454, 469, 470), (466, 465, 480, 481), (453, 452, 467, 468), (464, 463, 478, 479), (462, 461, 476, 477), (460, 459, 474, 475), (458, 457, 472, 473), (456, 455, 470, 471), (454, 453, 468, 469), (465, 464, 479, 480), (478, 477, 492, 493), (476, 475, 490, 491), (474, 473, 488, 489), (472, 471, 486, 487), (470, 469, 484, 485), (481, 480, 495, 496), (468, 467, 482, 483), (479, 478, 493, 494), (477, 476, 491, 492), (475, 474, 489, 490), (473, 472, 487, 488), (471, 470, 485, 486), (469, 468, 483, 484), (480, 479, 494, 495), (493, 492, 507, 508), (491, 490, 505, 506), (489, 488, 503, 504), (487, 486, 501, 502), (485, 484, 499, 500), (496, 495, 510, 511), (483, 482, 497, 498), (494, 493, 508, 509), (492, 491, 506, 507), (490, 489, 504, 505), (488, 487, 502, 503), (486, 485, 500, 501), (484, 483, 498, 499), (495, 494, 509, 510), (508, 507, 522, 523), (506, 505, 520, 521), (502, 501, 516, 517), (500, 499, 514, 515), (511, 510, 525, 526), (498, 497, 512, 513), (509, 508, 523, 524), (507, 506, 521, 522), (505, 504, 519, 520), (503, 502, 517, 518), (501, 500, 515, 516), (499, 498, 513, 514), (510, 509, 524, 525), (650, 376, 391), (362, 741, 377), (377, 741, 392), (650, 391, 406), (392, 741, 407), (650, 406, 421), (407, 741, 422), (650, 421, 436), (422, 741, 437), (650, 436, 451), (437, 741, 666), (650, 451, 680), (681, 741, 452), (650, 695, 466), (452, 741, 467), (650, 466, 481), (467, 741, 482), (650, 481, 496), (482, 741, 497), (650, 496, 511), (497, 741, 512), (650, 511, 526), (512, 741, 362), (523, 522, 372, 373), (521, 520, 370, 371), (518, 368, 535, 537), (517, 516, 366, 367), (515, 514, 364, 365), (526, 525, 375, 376), (513, 512, 362, 363), (524, 523, 373, 374), (522, 521, 371, 372), (520, 519, 369, 370), (518, 517, 367, 368), (516, 515, 365, 366), (650, 526, 376), (514, 513, 363, 364), (525, 524, 374, 375), (527, 529, 565, 563), (399, 384, 528, 530), (398, 399, 530, 529), (384, 383, 527, 528), (531, 533, 561, 559), (384, 369, 532, 534), (383, 384, 534, 533), (369, 368, 531, 532), (537, 535, 555, 557), (369, 519, 538, 536), (519, 518, 537, 538), (368, 369, 536, 535), (549, 550, 548, 541), (394, 393, 545, 547), (393, 408, 546, 545), (547, 545, 550, 549), (552, 551, 553, 554), (558, 557, 555, 556), (536, 538, 558, 556), (538, 537, 557, 558), (535, 536, 556, 555), (560, 559, 561, 562), (534, 532, 560, 562), (533, 534, 562, 561), (532, 531, 559, 560), (564, 563, 565, 566), (530, 528, 564, 566), (529, 530, 566, 565), (528, 527, 563, 564), (503, 518, 543, 539), (519, 504, 542, 540), (518, 519, 540, 543), (504, 503, 539, 542), (539, 543, 553, 551), (540, 542, 552, 554), (543, 540, 554, 553), (542, 539, 551, 552), (544, 547, 549, 541), (546, 544, 541, 548), (409, 394, 547, 544), (408, 409, 544, 546), (567, 569, 573, 571), (459, 688, 568, 570), (458, 459, 570, 569), (688, 687, 567, 568), (572, 571, 573, 574), (570, 568, 572, 574), (569, 570, 574, 573), (568, 567, 571, 572), (580, 595, 594, 579), (578, 593, 592, 577), (589, 604, 603, 588), (576, 591, 590, 575), (587, 602, 601, 586), (585, 600, 599, 584), (583, 598, 597, 582), (581, 596, 595, 580), (579, 594, 593, 578), (577, 592, 591, 576), (588, 603, 602, 587), (586, 601, 600, 585), (584, 599, 598, 583), (581, 776, 778, 596), (601, 616, 615, 600), (599, 614, 613, 598), (596, 772, 774, 611), (595, 610, 609, 594), (593, 608, 607, 592), (604, 619, 618, 603), (591, 606, 605, 590), (602, 617, 616, 601), (600, 615, 614, 599), (598, 613, 612, 597), (596, 611, 610, 595), (594, 609, 608, 593), (592, 607, 606, 591), (603, 618, 617, 602), (616, 631, 630, 615), (614, 629, 628, 613), (612, 627, 626, 611), (610, 625, 624, 609), (608, 623, 622, 607), (619, 634, 633, 618), (606, 621, 620, 605), (617, 632, 631, 616), (615, 630, 629, 614), (613, 628, 627, 612), (611, 626, 625, 610), (609, 624, 623, 608), (790, 795, 793, 791), (618, 633, 632, 617), (631, 646, 645, 630), (629, 644, 643, 628), (627, 642, 641, 626), (625, 640, 639, 624), (623, 638, 637, 622), (634, 649, 648, 633), (621, 636, 635, 620), (632, 647, 646, 631), (630, 645, 644, 629), (628, 643, 642, 627), (626, 641, 640, 625), (624, 639, 638, 623), (622, 637, 636, 621), (633, 648, 647, 632), (646, 662, 661, 645), (644, 660, 659, 643), (642, 658, 657, 641), (640, 656, 655, 639), (638, 654, 653, 637), (649, 665, 664, 648), (636, 652, 651, 635), (647, 663, 662, 646), (645, 661, 660, 644), (643, 659, 658, 642), (641, 657, 656, 640), (639, 655, 654, 638), (637, 653, 652, 636), (648, 664, 663, 647), (662, 677, 676, 661), (660, 675, 674, 659), (658, 673, 672, 657), (656, 671, 670, 655), (654, 669, 668, 653), (665, 680, 679, 664), (652, 667, 666, 651), (663, 678, 677, 662), (661, 676, 675, 660), (659, 674, 673, 658), (657, 672, 671, 656), (655, 670, 669, 654), (653, 668, 667, 652), (664, 679, 678, 663), (692, 707, 706, 691), (690, 705, 704, 689), (687, 812, 814, 702), (686, 701, 700, 685), (684, 699, 698, 683), (695, 710, 709, 694), (682, 697, 696, 681), (693, 708, 707, 692), (691, 706, 705, 690), (689, 704, 703, 688), (687, 702, 701, 686), (685, 700, 699, 684), (683, 698, 697, 682), (694, 709, 708, 693), (707, 722, 721, 706), (705, 720, 719, 704), (703, 718, 717, 702), (701, 716, 715, 700), (699, 714, 713, 698), (710, 725, 724, 709), (697, 712, 711, 696), (708, 723, 722, 707), (706, 721, 720, 705), (704, 719, 718, 703), (702, 717, 716, 701), (700, 715, 714, 699), (698, 713, 712, 697), (709, 724, 723, 708), (722, 737, 736, 721), (720, 735, 734, 719), (718, 733, 732, 717), (716, 731, 730, 715), (714, 729, 728, 713), (725, 740, 739, 724), (712, 727, 726, 711), (723, 738, 737, 722), (721, 736, 735, 720), (719, 734, 733, 718), (717, 732, 731, 716), (715, 730, 729, 714), (713, 728, 727, 712), (724, 739, 738, 723), (737, 753, 752, 736), (735, 751, 750, 734), (733, 749, 748, 732), (731, 747, 746, 730), (729, 745, 744, 728), (740, 756, 755, 739), (727, 743, 742, 726), (738, 754, 753, 737), (736, 752, 751, 735), (734, 750, 749, 733), (732, 748, 747, 731), (730, 746, 745, 729), (728, 744, 743, 727), (739, 755, 754, 738), (753, 768, 767, 752), (751, 766, 765, 750), (747, 762, 761, 746), (745, 760, 759, 744), (756, 771, 770, 755), (743, 758, 757, 742), (754, 769, 768, 753), (752, 767, 766, 751), (750, 765, 764, 749), (748, 763, 762, 747), (746, 761, 760, 745), (744, 759, 758, 743), (755, 770, 769, 754), (650, 604, 589), (575, 590, 741), (590, 605, 741), (650, 619, 604), (605, 620, 741), (650, 634, 619), (620, 635, 741), (650, 649, 634), (635, 651, 741), (650, 665, 649), (651, 666, 741), (650, 680, 665), (681, 696, 741), (650, 710, 695), (696, 711, 741), (650, 725, 710), (711, 726, 741), (650, 740, 725), (726, 742, 741), (650, 756, 740), (742, 757, 741), (650, 771, 756), (757, 575, 741), (768, 586, 585, 767), (766, 584, 583, 765), (763, 782, 780, 581), (762, 580, 579, 761), (760, 578, 577, 759), (771, 589, 588, 770), (758, 576, 575, 757), (769, 587, 586, 768), (767, 585, 584, 766), (765, 583, 582, 764), (763, 581, 580, 762), (761, 579, 578, 760), (650, 589, 771), (759, 577, 576, 758), (770, 588, 587, 769), (772, 808, 810, 774), (612, 775, 773, 597), (611, 774, 775, 612), (597, 773, 772, 596), (776, 804, 806, 778), (597, 779, 777, 582), (596, 778, 779, 597), (582, 777, 776, 581), (782, 802, 800, 780), (582, 781, 783, 764), (764, 783, 782, 763), (581, 780, 781, 582), (794, 786, 793, 795), (607, 792, 790, 606), (606, 790, 791, 621), (792, 794, 795, 790), (797, 799, 798, 796), (803, 801, 800, 802), (781, 801, 803, 783), (783, 803, 802, 782), (780, 800, 801, 781), (805, 807, 806, 804), (779, 807, 805, 777), (778, 806, 807, 779), (777, 805, 804, 776), (809, 811, 810, 808), (775, 811, 809, 773), (774, 810, 811, 775), (773, 809, 808, 772), (748, 784, 788, 763), (764, 785, 787, 749), (763, 788, 785, 764), (749, 787, 784, 748), (784, 796, 798, 788), (785, 799, 797, 787), (788, 798, 799, 785), (787, 797, 796, 784), (789, 786, 794, 792), (791, 793, 786, 789), (622, 789, 792, 607), (621, 791, 789, 622), (812, 816, 818, 814), (703, 815, 813, 688), (702, 814, 815, 703), (688, 813, 812, 687), (817, 819, 818, 816), (815, 819, 817, 813), (814, 818, 819, 815), (813, 817, 816, 812)])
me_sphere_001.polygons.foreach_set('use_smooth', [True] * 864)
me_sphere_001.use_remesh_preserve_volume = False
me_sphere_001.use_remesh_preserve_attributes = False
me_sphere_001.use_mirror_vertex_groups = False
me_sphere_001.update()

# ---- objects
ob_0_spider = bpy.data.objects.new('0-Spider', me_sphere_001)

# ---- transforms, parenting, visibility, modifiers, constraints
ob_0_spider.location = (0.01734, -0.2093, 0.4453)
ob_0_spider.lineart.crease_threshold = 0.0

# ---- collection membership
col_collection_1.objects.link(ob_0_spider)

# ---- scene / render settings (as saved in the file)
scene.frame_start = 0; scene.frame_end = 250; scene.frame_set(0)
scene.render.engine = 'BLENDER_EEVEE_NEXT'
scene.render.image_settings.compression = 90
scene.render.resolution_percentage = 50
scene.render.dither_intensity = 0.0
scene.cycles.use_denoising = False
scene.cycles.samples = 10
scene.cycles.sampling_pattern = 'TABULATED_SOBOL'
scene.cycles.light_sampling_threshold = 0.0
scene.cycles.use_adaptive_sampling = False
scene.cycles.use_light_tree = False
scene.cycles.blur_glossy = 0.0
scene.cycles.volume_bounces = 1
scene.cycles.pixel_filter_type = 'GAUSSIAN'
scene.cycles.sample_clamp_indirect = 0.0
scene.view_settings.view_transform = 'Standard'
bpy.context.view_layer.update()

# ---- added for rendering (the .blend has no active camera and no usable light): camera, sun
cam_auto = bpy.data.cameras.new('AutoCamera')
cam_auto.lens = 50.0
cam_auto.sensor_width = 36.0
cam_auto.clip_end = 1000.0
ob_auto_camera = bpy.data.objects.new('AutoCamera', cam_auto)
scene.collection.objects.link(ob_auto_camera)
ob_auto_camera.location = (3.01872, -3.7525, 3.01079)
ob_auto_camera.rotation_euler = (1.09748, -7.21219e-08, 0.694738)
scene.camera = ob_auto_camera
light_auto_sun = bpy.data.lights.new('AutoSun', 'SUN')
light_auto_sun.energy = 3.0
light_auto_sun.angle = 0.0523599
ob_auto_sun = bpy.data.objects.new('AutoSun', light_auto_sun)
scene.collection.objects.link(ob_auto_sun)
ob_auto_sun.rotation_euler = (0.872665, 0.174533, 0.523599)
bpy.context.view_layer.update()
